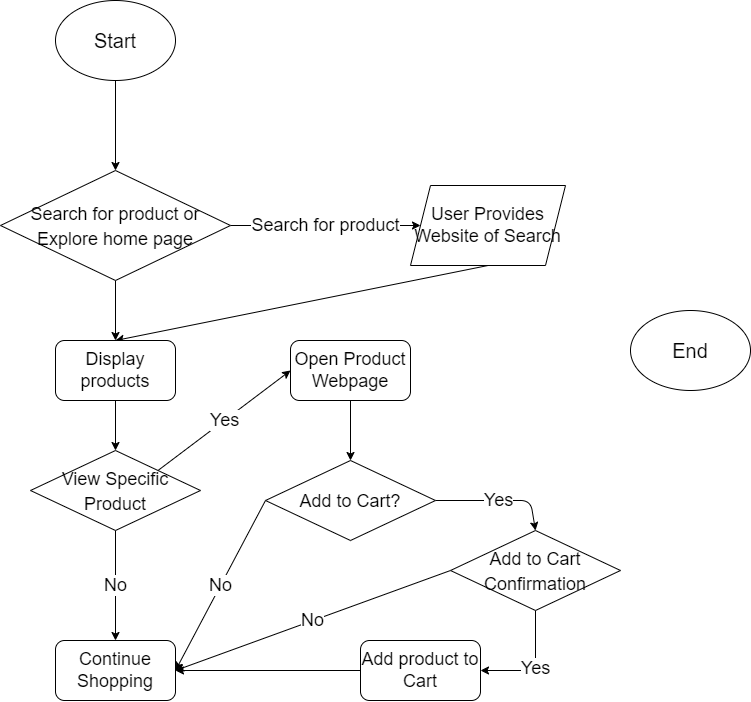

The diagram above was exported from draw.io. Its source (the exported page's mxGraphModel, read from the mxfile embedded in the PNG):
<mxGraphModel dx="998" dy="598" grid="1" gridSize="10" guides="1" tooltips="1" connect="1" arrows="1" fold="1" page="1" pageScale="1" pageWidth="850" pageHeight="1100" math="0" shadow="0">
  <root>
    <mxCell id="0" />
    <mxCell id="1" parent="0" />
    <mxCell id="10" style="edgeStyle=none;html=1;entryX=0.5;entryY=0;entryDx=0;entryDy=0;fontSize=18;" edge="1" parent="1" source="2" target="6">
      <mxGeometry relative="1" as="geometry" />
    </mxCell>
    <mxCell id="2" value="Start" style="ellipse;whiteSpace=wrap;html=1;fontSize=20;" vertex="1" parent="1">
      <mxGeometry x="85" y="40" width="120" height="80" as="geometry" />
    </mxCell>
    <mxCell id="3" value="End" style="ellipse;whiteSpace=wrap;html=1;fontSize=20;" vertex="1" parent="1">
      <mxGeometry x="660" y="350" width="120" height="80" as="geometry" />
    </mxCell>
    <mxCell id="13" value="Search for product" style="edgeStyle=none;html=1;exitX=1;exitY=0.5;exitDx=0;exitDy=0;entryX=0;entryY=0.5;entryDx=0;entryDy=0;fontSize=18;" edge="1" parent="1" source="6" target="12">
      <mxGeometry relative="1" as="geometry" />
    </mxCell>
    <mxCell id="15" style="edgeStyle=none;html=1;exitX=0.5;exitY=1;exitDx=0;exitDy=0;entryX=0.5;entryY=0;entryDx=0;entryDy=0;fontSize=18;" edge="1" parent="1" source="6" target="14">
      <mxGeometry relative="1" as="geometry" />
    </mxCell>
    <mxCell id="6" value="&lt;font style=&quot;font-size: 18px;&quot;&gt;Search for product or Explore home page&lt;/font&gt;" style="rhombus;whiteSpace=wrap;html=1;fontSize=20;" vertex="1" parent="1">
      <mxGeometry x="30" y="210" width="230" height="110" as="geometry" />
    </mxCell>
    <mxCell id="16" style="edgeStyle=none;html=1;exitX=0.5;exitY=1;exitDx=0;exitDy=0;fontSize=18;entryX=0.5;entryY=0;entryDx=0;entryDy=0;" edge="1" parent="1" source="12" target="14">
      <mxGeometry relative="1" as="geometry">
        <mxPoint x="240" y="420" as="targetPoint" />
      </mxGeometry>
    </mxCell>
    <mxCell id="12" value="User Provides Website of Search" style="shape=parallelogram;perimeter=parallelogramPerimeter;whiteSpace=wrap;html=1;fixedSize=1;fontSize=18;" vertex="1" parent="1">
      <mxGeometry x="440" y="225" width="155" height="80" as="geometry" />
    </mxCell>
    <mxCell id="18" style="edgeStyle=none;html=1;exitX=0.5;exitY=1;exitDx=0;exitDy=0;entryX=0.5;entryY=0;entryDx=0;entryDy=0;fontSize=18;" edge="1" parent="1" source="14" target="17">
      <mxGeometry relative="1" as="geometry" />
    </mxCell>
    <mxCell id="14" value="Display products" style="rounded=1;whiteSpace=wrap;html=1;fontSize=18;" vertex="1" parent="1">
      <mxGeometry x="85" y="380" width="120" height="60" as="geometry" />
    </mxCell>
    <mxCell id="19" value="Yes" style="edgeStyle=none;html=1;exitX=1;exitY=0;exitDx=0;exitDy=0;fontSize=18;entryX=0;entryY=0.5;entryDx=0;entryDy=0;" edge="1" parent="1" source="17" target="23">
      <mxGeometry relative="1" as="geometry">
        <mxPoint x="380" y="540" as="targetPoint" />
      </mxGeometry>
    </mxCell>
    <mxCell id="20" value="No" style="edgeStyle=none;html=1;exitX=0.5;exitY=1;exitDx=0;exitDy=0;fontSize=18;entryX=0.5;entryY=0;entryDx=0;entryDy=0;" edge="1" parent="1" source="17" target="22">
      <mxGeometry relative="1" as="geometry">
        <mxPoint x="145.33333333333348" y="690" as="targetPoint" />
      </mxGeometry>
    </mxCell>
    <mxCell id="17" value="&lt;span style=&quot;font-size: 18px;&quot;&gt;View Specific Product&lt;/span&gt;" style="rhombus;whiteSpace=wrap;html=1;fontSize=20;" vertex="1" parent="1">
      <mxGeometry x="60" y="490" width="170" height="80" as="geometry" />
    </mxCell>
    <mxCell id="22" value="Continue Shopping" style="rounded=1;whiteSpace=wrap;html=1;fontSize=18;" vertex="1" parent="1">
      <mxGeometry x="85" y="680" width="120" height="60" as="geometry" />
    </mxCell>
    <mxCell id="25" style="edgeStyle=none;html=1;exitX=0.5;exitY=1;exitDx=0;exitDy=0;entryX=0.5;entryY=0;entryDx=0;entryDy=0;fontSize=18;" edge="1" parent="1" source="23" target="24">
      <mxGeometry relative="1" as="geometry" />
    </mxCell>
    <mxCell id="23" value="Open Product Webpage" style="rounded=1;whiteSpace=wrap;html=1;fontSize=18;" vertex="1" parent="1">
      <mxGeometry x="320" y="380" width="120" height="60" as="geometry" />
    </mxCell>
    <mxCell id="26" value="No" style="edgeStyle=none;html=1;exitX=0;exitY=0.5;exitDx=0;exitDy=0;entryX=1;entryY=0.5;entryDx=0;entryDy=0;fontSize=18;" edge="1" parent="1" source="24" target="22">
      <mxGeometry relative="1" as="geometry" />
    </mxCell>
    <mxCell id="28" value="Yes" style="edgeStyle=none;html=1;exitX=1;exitY=0.5;exitDx=0;exitDy=0;entryX=0.5;entryY=0;entryDx=0;entryDy=0;fontSize=18;" edge="1" parent="1" source="24" target="27">
      <mxGeometry relative="1" as="geometry">
        <Array as="points">
          <mxPoint x="560" y="540" />
        </Array>
      </mxGeometry>
    </mxCell>
    <mxCell id="24" value="&lt;span style=&quot;font-size: 18px;&quot;&gt;Add to Cart?&lt;/span&gt;" style="rhombus;whiteSpace=wrap;html=1;fontSize=20;" vertex="1" parent="1">
      <mxGeometry x="295" y="500" width="170" height="80" as="geometry" />
    </mxCell>
    <mxCell id="29" value="No" style="edgeStyle=none;html=1;exitX=0;exitY=0.5;exitDx=0;exitDy=0;entryX=1;entryY=0.5;entryDx=0;entryDy=0;fontSize=18;" edge="1" parent="1" source="27" target="22">
      <mxGeometry relative="1" as="geometry" />
    </mxCell>
    <mxCell id="32" value="Yes" style="edgeStyle=none;html=1;exitX=0.5;exitY=1;exitDx=0;exitDy=0;entryX=1;entryY=0.5;entryDx=0;entryDy=0;fontSize=18;" edge="1" parent="1" source="27" target="31">
      <mxGeometry relative="1" as="geometry">
        <Array as="points">
          <mxPoint x="565" y="710" />
        </Array>
      </mxGeometry>
    </mxCell>
    <mxCell id="27" value="&lt;span style=&quot;font-size: 18px;&quot;&gt;Add to Cart Confirmation&lt;/span&gt;" style="rhombus;whiteSpace=wrap;html=1;fontSize=20;" vertex="1" parent="1">
      <mxGeometry x="480" y="570" width="170" height="80" as="geometry" />
    </mxCell>
    <mxCell id="33" style="edgeStyle=none;html=1;exitX=0;exitY=0.5;exitDx=0;exitDy=0;entryX=1;entryY=0.5;entryDx=0;entryDy=0;fontSize=18;" edge="1" parent="1" source="31" target="22">
      <mxGeometry relative="1" as="geometry" />
    </mxCell>
    <mxCell id="31" value="Add product to Cart" style="rounded=1;whiteSpace=wrap;html=1;fontSize=18;" vertex="1" parent="1">
      <mxGeometry x="390" y="680" width="120" height="60" as="geometry" />
    </mxCell>
  </root>
</mxGraphModel>